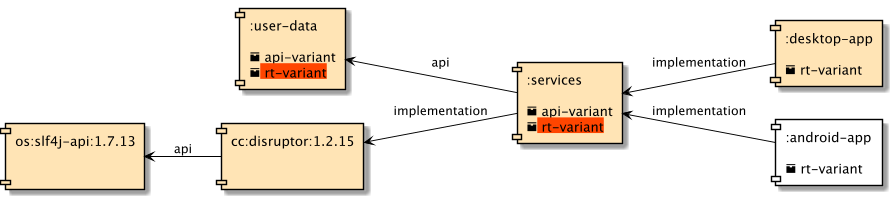

The diagram above was rendered by PlantUML. Its source (embedded in the PNG):
@startuml
scale 900 width
skinparam defaultTextAlignment left
left to right direction
skinparam component {
    ArrowColor black
    BorderColor black
    BackgroundColor white
}

[:user-data\n\n<&box> api-variant\n<back:orangered><&box> rt-variant</back>] as UD #moccasin
[os:slf4j-api:1.7.13\n\n] as LOG #moccasin
[cc:disruptor:1.2.15\n\n] as DIS #moccasin
[:services\n\n<&box> api-variant\n<back:orangered><&box> rt-variant</back>] as S #moccasin
[:desktop-app\n\n<&box> rt-variant] as DAPP #moccasin
[:android-app\n\n<&box> rt-variant] as AAPP

UD<--S : api
DIS<--S : implementation
LOG<--DIS : api
S<--DAPP : implementation
S<--AAPP : implementation
@enduml